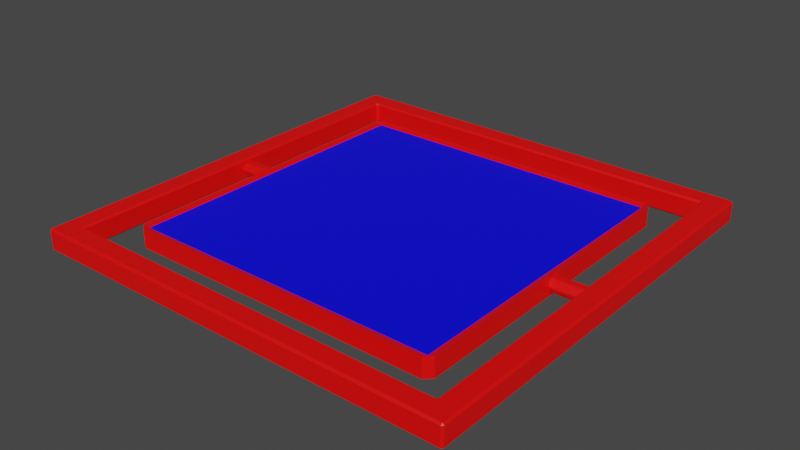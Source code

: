 # Source: Card.blend  (saved by Blender 2.93.21; exported with 4.5.12 LTS)
import bpy
from mathutils import Matrix  # noqa: F401  (used for matrix-valued properties, if any)

bpy.ops.wm.read_factory_settings(use_empty=True)
scene = bpy.context.scene
scene.name = 'Scene'

# ---- collections
col_collection = bpy.data.collections.new('Collection'); scene.collection.children.link(col_collection)

# ---- materials (node trees are filled in below, after node groups)
mat_frame = bpy.data.materials.new('Frame')
mat_frame.use_transparent_shadow = False
mat_cardside = bpy.data.materials.new('CardSide')
mat_cardside.use_transparent_shadow = False
mat_blankside = bpy.data.materials.new('BlankSide')
mat_blankside.use_transparent_shadow = False

# ---- material node trees
mat_frame.use_nodes = True; mat_frame.node_tree.nodes.clear()
_N = mat_frame.node_tree.nodes; _L = mat_frame.node_tree.links
n0 = _N.new('ShaderNodeBsdfPrincipled'); n0.name = 'Principled BSDF'; n0.location = (10, 300)
n0.distribution = 'GGX'
n0.subsurface_method = 'BURLEY'
n0.inputs[0].default_value = (1.0, 0.0, 0.0, 1.0)
n0.inputs[3].default_value = 1.45
n0.inputs[27].default_value = (0.0, 0.0, 0.0, 1.0)
n0.inputs[28].default_value = 1.0
n1 = _N.new('ShaderNodeOutputMaterial'); n1.name = 'Material Output'; n1.location = (300, 300)
_L.new(n0.outputs[0], n1.inputs[0])
n1.is_active_output = True
mat_cardside.use_nodes = True; mat_cardside.node_tree.nodes.clear()
_N = mat_cardside.node_tree.nodes; _L = mat_cardside.node_tree.links
n0 = _N.new('ShaderNodeBsdfPrincipled'); n0.name = 'Principled BSDF'; n0.location = (10, 300)
n0.distribution = 'GGX'
n0.subsurface_method = 'BURLEY'
n0.inputs[0].default_value = (0.0, 1.0, 0.0, 1.0)
n0.inputs[3].default_value = 1.45
n0.inputs[27].default_value = (0.0, 0.0, 0.0, 1.0)
n0.inputs[28].default_value = 1.0
n1 = _N.new('ShaderNodeOutputMaterial'); n1.name = 'Material Output'; n1.location = (300, 300)
_L.new(n0.outputs[0], n1.inputs[0])
n1.is_active_output = True
mat_blankside.use_nodes = True; mat_blankside.node_tree.nodes.clear()
_N = mat_blankside.node_tree.nodes; _L = mat_blankside.node_tree.links
n0 = _N.new('ShaderNodeBsdfPrincipled'); n0.name = 'Principled BSDF'; n0.location = (10, 300)
n0.distribution = 'GGX'
n0.subsurface_method = 'BURLEY'
n0.inputs[0].default_value = (0.0, 0.0, 1.0, 1.0)
n0.inputs[3].default_value = 1.45
n0.inputs[27].default_value = (0.0, 0.0, 0.0, 1.0)
n0.inputs[28].default_value = 1.0
n1 = _N.new('ShaderNodeOutputMaterial'); n1.name = 'Material Output'; n1.location = (300, 300)
_L.new(n0.outputs[0], n1.inputs[0])
n1.is_active_output = True

# ---- world
world_world = bpy.data.worlds.new('World'); scene.world = world_world
world_world.use_nodes = True; world_world.node_tree.nodes.clear()
_N = world_world.node_tree.nodes; _L = world_world.node_tree.links
n0 = _N.new('ShaderNodeOutputWorld'); n0.name = 'World Output'; n0.location = (300, 300)
n1 = _N.new('ShaderNodeBackground'); n1.name = 'Background'; n1.location = (10, 300)
n1.inputs[0].default_value = (0.05088, 0.05088, 0.05088, 1.0)
_L.new(n1.outputs[0], n0.inputs[0])
n0.is_active_output = True
world_world.color = (0.05088, 0.05088, 0.05088)
world_world.use_sun_shadow = False
world_world.sun_shadow_jitter_overblur = 0.0

# ---- meshes
me_frame = bpy.data.meshes.new('Frame')
me_frame.from_pydata([(-0.9916, -0.9798, -0.05), (-0.9798, -0.9916, -0.05), (-0.9916, -1.0, -0.04165), (-1.0, -0.9916, -0.04165), (-0.9916, -1.0, 0.04165), (-0.9916, -0.9916, 0.05), (-1.0, -0.9916, 0.04165), (-0.9916, 0.9916, -0.05), (-1.0, 0.9916, -0.04165), (-0.9916, 1.0, -0.04165), (-0.9916, 0.9798, 0.05), (-0.9798, 0.9916, 0.05), (-0.9916, 1.0, 0.04165), (-1.0, 0.9916, 0.04165), (0.9916, -0.9798, -0.05), (1.0, -0.9916, -0.04165), (0.9916, -1.0, -0.04165), (0.9798, -0.9916, -0.05), (0.9916, -0.9916, 0.05), (0.9916, -1.0, 0.04165), (1.0, -0.9916, 0.04165), (0.9916, 0.9916, -0.05), (0.9916, 1.0, -0.04165), (1.0, 0.9916, -0.04165), (0.9798, 0.9916, 0.05), (0.9916, 0.9798, 0.05), (1.0, 0.9916, 0.04165), (0.9916, 1.0, 0.04165), (-0.9, -0.8916, 0.04165), (-0.9084, -0.9084, 0.05), (-0.8916, -0.9, 0.04165), (-0.9, 0.8916, 0.04165), (-0.8916, 0.9, 0.04165), (-0.8965, 0.9084, 0.05), (-0.9084, 0.8965, 0.05), (0.8916, 0.9, 0.04165), (0.9, 0.8916, 0.04165), (0.9084, 0.8965, 0.05), (0.8965, 0.9084, 0.05), (0.9, -0.8916, 0.04165), (0.8916, -0.9, 0.04165), (0.9084, -0.9084, 0.05), (-0.8916, -0.9, -0.04165), (-0.8965, -0.9084, -0.05), (-0.9084, -0.8965, -0.05), (-0.9, -0.8916, -0.04165), (0.8916, -0.9, -0.04165), (0.9, -0.8916, -0.04165), (0.9084, -0.8965, -0.05), (0.8965, -0.9084, -0.05), (0.9, 0.8916, -0.04165), (0.8916, 0.9, -0.04165), (0.9084, 0.9084, -0.05), (-0.8916, 0.9, -0.04165), (-0.9, 0.8916, -0.04165), (-0.9084, 0.9084, -0.05)], [], [(16, 19, 4, 2), (11, 33, 38, 24), (28, 45, 54, 31), (1, 43, 49, 17), (3, 6, 13, 8), (9, 12, 27, 22), (25, 37, 41, 29, 34, 10, 5, 18), (23, 26, 20, 15), (36, 50, 47, 39), (32, 53, 51, 35), (40, 46, 42, 30), (0, 1, 2, 3), (4, 5, 6), (7, 8, 9), (10, 11, 12, 13), (14, 15, 16, 17), (18, 19, 20), (21, 22, 23), (24, 25, 26, 27), (28, 29, 30), (31, 32, 33, 34), (35, 36, 37, 38), (39, 40, 41), (42, 43, 44, 45), (46, 47, 48, 49), (50, 51, 52), (53, 54, 55), (7, 0, 3, 8), (2, 4, 6, 3), (5, 10, 13, 6), (12, 9, 8, 13), (21, 7, 9, 22), (11, 24, 27, 12), (26, 23, 22, 27), (14, 21, 23, 15), (25, 18, 20, 26), (19, 16, 15, 20), (1, 17, 16, 2), (18, 5, 4, 19), (28, 31, 34, 29), (32, 35, 38, 33), (36, 39, 41, 37), (40, 30, 29, 41), (33, 11, 10, 34), (37, 25, 24, 38), (42, 46, 49, 43), (47, 50, 52, 48), (51, 53, 55, 52), (54, 45, 44, 55), (48, 14, 17, 49), (43, 1, 0, 44), (35, 51, 50, 36), (39, 47, 46, 40), (30, 42, 45, 28), (31, 54, 53, 32), (7, 21, 14, 48, 52, 55, 44, 0)])
_uv = me_frame.uv_layers.new(name='UVMap')
_uv.uv.foreach_set('vector', [0.3959, 0.751, 0.6041, 0.751, 0.6041, 0.999, 0.3959, 0.999, 0.8719, 0.5016, 0.8552, 0.5174, 0.6461, 0.5176, 0.6283, 0.5016, 0.7953, 0.7301, 0.2032, 0.7303, 0.2036, 0.5192, 0.7956, 0.5199, 0.128, 0.7484, 0.1437, 0.7329, 0.358, 0.732, 0.3721, 0.7484, 0.3959, 0.001044, 0.6041, 0.001044, 0.6041, 0.249, 0.3959, 0.249, 0.3959, 0.251, 0.6041, 0.251, 0.6041, 0.499, 0.3959, 0.499, 0.6268, 0.5031, 0.6447, 0.519, 0.6438, 0.7315, 0.8584, 0.7344, 0.8566, 0.5188, 0.8733, 0.5031, 0.8738, 0.7489, 0.6262, 0.7488, 0.3959, 0.501, 0.6041, 0.501, 0.6041, 0.749, 0.3959, 0.749, 0.6223, 0.5204, 0.3805, 0.5233, 0.3823, 0.7291, 0.6245, 0.726, 0.7952, 0.5189, 0.204, 0.5183, 0.3801, 0.5223, 0.6226, 0.5195, 0.6249, 0.727, 0.3819, 0.7301, 0.2036, 0.7313, 0.7949, 0.731, 0.1273, 0.7462, 0.1277, 0.7473, 0.126, 0.75, 0.1258, 0.7492, 0.6041, 0.999, 0.625, 0.999, 0.6041, 1.0, 0.1261, 0.5011, 0.125, 0.501, 0.126, 0.5, 0.8733, 0.5031, 0.8721, 0.5027, 0.8742, 0.5008, 0.875, 0.501, 0.3736, 0.7469, 0.375, 0.749, 0.3743, 0.7492, 0.3726, 0.7472, 0.625, 0.751, 0.625, 0.751, 0.6041, 0.75, 0.3739, 0.5012, 0.374, 0.5, 0.375, 0.501, 0.6293, 0.5024, 0.6281, 0.5027, 0.625, 0.501, 0.6259, 0.5008, 0.7953, 0.7301, 0.8584, 0.7344, 0.7949, 0.731, 0.7956, 0.5199, 0.7952, 0.5189, 0.8552, 0.5174, 0.8566, 0.5188, 0.6226, 0.5195, 0.6223, 0.5204, 0.6447, 0.519, 0.6461, 0.5176, 0.6245, 0.726, 0.6249, 0.727, 0.6438, 0.7315, 0.2036, 0.7313, 0.1437, 0.7329, 0.1423, 0.7314, 0.2032, 0.7303, 0.3819, 0.7301, 0.3823, 0.7291, 0.3595, 0.7306, 0.358, 0.732, 0.3805, 0.5233, 0.3801, 0.5223, 0.3595, 0.518, 0.204, 0.5183, 0.2036, 0.5192, 0.1408, 0.5151, 0.1261, 0.5011, 0.1266, 0.747, 0.125, 0.749, 0.125, 0.501, 0.3959, 0.0, 0.6041, 0.0, 0.6041, 0.001044, 0.3959, 0.001044, 0.625, 0.001044, 0.625, 0.2475, 0.6041, 0.249, 0.6041, 0.001044, 0.6041, 0.251, 0.3959, 0.251, 0.3959, 0.249, 0.6041, 0.249, 0.3739, 0.5012, 0.1261, 0.5011, 0.126, 0.5, 0.374, 0.5, 0.625, 0.2525, 0.625, 0.4975, 0.6041, 0.499, 0.6041, 0.251, 0.6041, 0.501, 0.3959, 0.501, 0.3959, 0.499, 0.6041, 0.499, 0.3736, 0.7469, 0.3739, 0.5012, 0.3959, 0.501, 0.3959, 0.749, 0.6268, 0.5031, 0.6262, 0.7488, 0.6041, 0.749, 0.6041, 0.501, 0.6041, 0.751, 0.3959, 0.751, 0.3959, 0.749, 0.6041, 0.749, 0.128, 0.7484, 0.3721, 0.7484, 0.374, 0.75, 0.126, 0.75, 0.625, 0.751, 0.625, 0.999, 0.6041, 0.999, 0.6041, 0.751, 0.7953, 0.7301, 0.7956, 0.5199, 0.8566, 0.5188, 0.8584, 0.7344, 0.7952, 0.5189, 0.6226, 0.5195, 0.6461, 0.5176, 0.8552, 0.5174, 0.6223, 0.5204, 0.6245, 0.726, 0.6438, 0.7315, 0.6447, 0.519, 0.6249, 0.727, 0.7949, 0.731, 0.8584, 0.7344, 0.6438, 0.7315, 0.8552, 0.5174, 0.8719, 0.5016, 0.8733, 0.5031, 0.8566, 0.5188, 0.6447, 0.519, 0.6268, 0.5031, 0.6283, 0.5016, 0.6461, 0.5176, 0.2036, 0.7313, 0.3819, 0.7301, 0.358, 0.732, 0.1437, 0.7329, 0.3823, 0.7291, 0.3805, 0.5233, 0.3595, 0.518, 0.3595, 0.7306, 0.3801, 0.5223, 0.204, 0.5183, 0.1408, 0.5151, 0.3595, 0.518, 0.2036, 0.5192, 0.2032, 0.7303, 0.1423, 0.7314, 0.1408, 0.5151, 0.3595, 0.7306, 0.3736, 0.7469, 0.3721, 0.7484, 0.358, 0.732, 0.1437, 0.7329, 0.128, 0.7484, 0.1266, 0.747, 0.1423, 0.7314, 0.6226, 0.5195, 0.3801, 0.5223, 0.3805, 0.5233, 0.6223, 0.5204, 0.6245, 0.726, 0.3823, 0.7291, 0.3819, 0.7301, 0.6249, 0.727, 0.7949, 0.731, 0.2036, 0.7313, 0.2032, 0.7303, 0.7953, 0.7301, 0.7956, 0.5199, 0.2036, 0.5192, 0.204, 0.5183, 0.7952, 0.5189, 0.1261, 0.5011, 0.3739, 0.5012, 0.3736, 0.7469, 0.3595, 0.7306, 0.3595, 0.518, 0.1408, 0.5151, 0.1423, 0.7314, 0.1266, 0.747])
me_frame.materials.append(mat_frame)
me_frame.use_remesh_fix_poles = True
me_frame.use_remesh_preserve_attributes = False
me_frame.update()
me_card = bpy.data.meshes.new('Card')
me_card.from_pydata([(-0.7197, -0.7197, -0.03479), (-0.7197, -0.75, -0.04468), (-0.75, -0.7197, -0.04468), (-0.7197, -0.75, 0.04468), (-0.7197, -0.7197, 0.03479), (-0.75, -0.7197, 0.04468), (-0.7197, 0.7197, -0.03479), (-0.75, 0.7197, -0.04468), (-0.7197, 0.75, -0.04468), (-0.7197, 0.7197, 0.03479), (-0.7197, 0.75, 0.04468), (-0.75, 0.7197, 0.04468), (0.7197, -0.7197, -0.03479), (0.75, -0.7197, -0.04468), (0.7197, -0.75, -0.04468), (0.7197, -0.7197, 0.03479), (0.7197, -0.75, 0.04468), (0.75, -0.7197, 0.04468), (0.7197, 0.7197, -0.03479), (0.7197, 0.75, -0.04468), (0.75, 0.7197, -0.04468), (0.7197, 0.7197, 0.03479), (0.75, 0.7197, 0.04468), (0.7197, 0.75, 0.04468), (-0.9, 0.03584, 0.00288), (-0.9, 0.03584, -0.00288), (-0.75, 0.03584, -0.00288), (-0.75, 0.03584, 0.00288), (-0.9, 0.02041, -0.0296), (-0.9, 0.01542, -0.03248), (-0.75, 0.01542, -0.03248), (-0.75, 0.02041, -0.0296), (-0.9, -0.01542, -0.03248), (-0.9, -0.02041, -0.0296), (-0.75, -0.02041, -0.0296), (-0.75, -0.01542, -0.03248), (-0.9, -0.03584, -0.00288), (-0.9, -0.03584, 0.00288), (-0.75, -0.03584, 0.00288), (-0.75, -0.03584, -0.00288), (-0.9, -0.02041, 0.0296), (-0.9, -0.01542, 0.03248), (-0.75, -0.01542, 0.03248), (-0.75, -0.02041, 0.0296), (-0.9, 0.01542, 0.03248), (-0.9, 0.02041, 0.0296), (-0.75, 0.02041, 0.0296), (-0.75, 0.01542, 0.03248), (0.75, 0.03584, 0.00288), (0.75, 0.03584, -0.00288), (0.9, 0.03584, -0.00288), (0.9, 0.03584, 0.00288), (0.75, 0.02041, -0.0296), (0.75, 0.01542, -0.03248), (0.9, 0.01542, -0.03248), (0.9, 0.02041, -0.0296), (0.75, -0.01542, -0.03248), (0.75, -0.02041, -0.0296), (0.9, -0.02041, -0.0296), (0.9, -0.01542, -0.03248), (0.75, -0.03584, -0.00288), (0.75, -0.03584, 0.00288), (0.9, -0.03584, 0.00288), (0.9, -0.03584, -0.00288), (0.75, -0.02041, 0.0296), (0.75, -0.01542, 0.03248), (0.9, -0.01542, 0.03248), (0.9, -0.02041, 0.0296), (0.75, 0.01542, 0.03248), (0.75, 0.02041, 0.0296), (0.9, 0.02041, 0.0296), (0.9, 0.01542, 0.03248)], [], [(14, 16, 3, 1), (20, 22, 17, 13), (21, 9, 4, 15), (2, 5, 11, 7), (8, 10, 23, 19), (45, 46, 27, 24), (33, 34, 39, 36), (37, 38, 43, 40), (41, 42, 47, 44), (49, 50, 55, 52), (29, 30, 35, 32), (69, 70, 51, 48), (57, 58, 63, 60), (61, 62, 67, 64), (65, 66, 71, 68), (53, 54, 59, 56), (0, 1, 2), (3, 4, 5), (6, 7, 8), (9, 10, 11), (12, 13, 14), (15, 16, 17), (18, 19, 20), (21, 22, 23), (6, 0, 2, 7), (1, 3, 5, 2), (4, 9, 11, 5), (10, 8, 7, 11), (18, 6, 8, 19), (9, 21, 23, 10), (22, 20, 19, 23), (12, 18, 20, 13), (21, 15, 17, 22), (16, 14, 13, 17), (0, 12, 14, 1), (15, 4, 3, 16), (6, 18, 12, 0), (24, 27, 26, 25), (30, 29, 28, 31), (34, 33, 32, 35), (38, 37, 36, 39), (42, 41, 40, 43), (46, 45, 44, 47), (48, 51, 50, 49), (54, 53, 52, 55), (58, 57, 56, 59), (62, 61, 60, 63), (66, 65, 64, 67), (70, 69, 68, 71), (25, 26, 31, 28)])
me_card.polygons.foreach_set('material_index', [0, 0, 2, 0, 0, 0, 0, 0, 0, 0, 0, 0, 0, 0, 0, 0, 0, 0, 0, 0, 0, 0, 0, 0, 0, 0, 0, 0, 0, 0, 0, 0, 0, 0, 0, 0, 1, 0, 0, 0, 0, 0, 0, 0, 0, 0, 0, 0, 0, 0])
_uv = me_card.uv_layers.new(name='UVMap')
_uv.uv.foreach_set('vector', [0.4255, 0.7551, 0.5745, 0.7551, 0.5745, 0.9949, 0.4255, 0.9949, 0.4255, 0.5051, 0.5745, 0.5051, 0.5745, 0.7449, 0.4255, 0.7449, 0.0, 0.0, 1.0, 0.0, 1.0, 1.0, 0.0, 1.0, 0.4255, 0.005054, 0.5745, 0.005054, 0.5745, 0.2449, 0.4255, 0.2449, 0.4255, 0.2551, 0.5745, 0.2551, 0.5745, 0.4949, 0.4255, 0.4949, 0.1519, 0.5, 0.1519, 1.0, 0.01478, 1.0, 0.01478, 0.5, 0.6519, 0.5, 0.6519, 1.0, 0.5148, 1.0, 0.5148, 0.5, 0.4852, 0.5, 0.4852, 1.0, 0.3481, 1.0, 0.3481, 0.5, 0.3186, 0.5, 0.3186, 1.0, 0.1814, 1.0, 0.1814, 0.5, 0.9852, 0.5, 0.9852, 1.0, 0.8481, 1.0, 0.8481, 0.5, 0.8186, 0.5, 0.8186, 1.0, 0.6814, 1.0, 0.6814, 0.5, 0.1519, 0.5, 0.1519, 1.0, 0.01478, 1.0, 0.01478, 0.5, 0.6519, 0.5, 0.6519, 1.0, 0.5148, 1.0, 0.5148, 0.5, 0.4852, 0.5, 0.4852, 1.0, 0.3481, 1.0, 0.3481, 0.5, 0.3186, 0.5, 0.3186, 1.0, 0.1814, 1.0, 0.1814, 0.5, 0.8186, 0.5, 0.8186, 1.0, 0.6814, 1.0, 0.6814, 0.5, 0.1301, 0.7449, 0.1301, 0.75, 0.125, 0.7449, 0.5745, 0.9949, 0.625, 0.9949, 0.5745, 1.0, 0.1301, 0.5051, 0.125, 0.5051, 0.1301, 0.5, 0.625, 0.2551, 0.5745, 0.25, 0.5745, 0.25, 0.3699, 0.7449, 0.375, 0.7449, 0.3699, 0.75, 0.625, 0.7551, 0.5745, 0.75, 0.5745, 0.75, 0.3699, 0.5051, 0.3699, 0.5, 0.375, 0.5051, 0.625, 0.5051, 0.5745, 0.5, 0.5745, 0.5, 0.1301, 0.5051, 0.1301, 0.7449, 0.125, 0.7449, 0.125, 0.5051, 0.4255, 0.0, 0.5745, 0.0, 0.5745, 0.005054, 0.4255, 0.005054, 0.625, 0.005054, 0.625, 0.2449, 0.5745, 0.2449, 0.5745, 0.005054, 0.5745, 0.2551, 0.4255, 0.2551, 0.4255, 0.2449, 0.5745, 0.2449, 0.3699, 0.5051, 0.1301, 0.5051, 0.1301, 0.5, 0.3699, 0.5, 0.625, 0.2551, 0.625, 0.4949, 0.5745, 0.4949, 0.5745, 0.2551, 0.5745, 0.5051, 0.4255, 0.5051, 0.4255, 0.4949, 0.5745, 0.4949, 0.3699, 0.7449, 0.3699, 0.5051, 0.4255, 0.5051, 0.4255, 0.7449, 0.6301, 0.5051, 0.6301, 0.7449, 0.5745, 0.7449, 0.5745, 0.5051, 0.5745, 0.7551, 0.4255, 0.7551, 0.4255, 0.7449, 0.5745, 0.7449, 0.1301, 0.7449, 0.3699, 0.7449, 0.3699, 0.75, 0.1301, 0.75, 0.625, 0.7551, 0.625, 0.9949, 0.5745, 0.9949, 0.5745, 0.7551, 0.0, 0.0, 1.0, 0.0, 1.0, 1.0, 0.0, 1.0, 1.0, 0.5, 1.0, 1.0, 0.9852, 1.0, 0.9852, 0.5, 0.8186, 1.0, 0.8186, 0.5, 0.8481, 0.5, 0.8481, 1.0, 0.6519, 1.0, 0.6519, 0.5, 0.6814, 0.5, 0.6814, 1.0, 0.4852, 1.0, 0.4852, 0.5, 0.5148, 0.5, 0.5148, 1.0, 0.3186, 1.0, 0.3186, 0.5, 0.3481, 0.5, 0.3481, 1.0, 0.1519, 1.0, 0.1519, 0.5, 0.1814, 0.5, 0.1814, 1.0, 1.0, 0.5, 1.0, 1.0, 0.9852, 1.0, 0.9852, 0.5, 0.8186, 1.0, 0.8186, 0.5, 0.8481, 0.5, 0.8481, 1.0, 0.6519, 1.0, 0.6519, 0.5, 0.6814, 0.5, 0.6814, 1.0, 0.4852, 1.0, 0.4852, 0.5, 0.5148, 0.5, 0.5148, 1.0, 0.3186, 1.0, 0.3186, 0.5, 0.3481, 0.5, 0.3481, 1.0, 0.1519, 1.0, 0.1519, 0.5, 0.1814, 0.5, 0.1814, 1.0, 0.9852, 0.5, 0.9852, 1.0, 0.8481, 1.0, 0.8481, 0.5])
me_card.materials.append(mat_frame)
me_card.materials.append(mat_cardside)
me_card.materials.append(mat_blankside)
me_card.use_remesh_fix_poles = True
me_card.use_remesh_preserve_attributes = False
me_card.update()

# ---- objects
ob_frame = bpy.data.objects.new('Frame', me_frame)
ob_card = bpy.data.objects.new('Card', me_card)

# ---- transforms, parenting, visibility, modifiers, constraints
ob_frame.location = (0.0, 0.0, 0.0)
ob_card.location = (0.0, 0.0, 0.0)

# ---- collection membership
col_collection.objects.link(ob_frame)
col_collection.objects.link(ob_card)

# ---- scene / render settings (as saved in the file)
scene.frame_start = 1; scene.frame_end = 250; scene.frame_set(1)
scene.render.engine = 'BLENDER_EEVEE_NEXT'
scene.cycles.use_denoising = False
scene.cycles.samples = 128
scene.cycles.sampling_pattern = 'TABULATED_SOBOL'
scene.cycles.use_adaptive_sampling = False
scene.cycles.use_light_tree = False
scene.view_settings.view_transform = 'Filmic'
bpy.context.view_layer.update()

# ---- added for rendering (the .blend has no active camera and no usable light): camera, sun
cam_auto = bpy.data.cameras.new('AutoCamera')
cam_auto.lens = 50.0
cam_auto.sensor_width = 36.0
cam_auto.clip_end = 1000.0
ob_auto_camera = bpy.data.objects.new('AutoCamera', cam_auto)
scene.collection.objects.link(ob_auto_camera)
ob_auto_camera.location = (2.61857, -3.14228, 2.09485)
ob_auto_camera.rotation_euler = (1.09748, -7.21219e-08, 0.694738)
scene.camera = ob_auto_camera
light_auto_sun = bpy.data.lights.new('AutoSun', 'SUN')
light_auto_sun.energy = 3.0
light_auto_sun.angle = 0.0523599
ob_auto_sun = bpy.data.objects.new('AutoSun', light_auto_sun)
scene.collection.objects.link(ob_auto_sun)
ob_auto_sun.rotation_euler = (0.872665, 0.174533, 0.523599)
bpy.context.view_layer.update()
